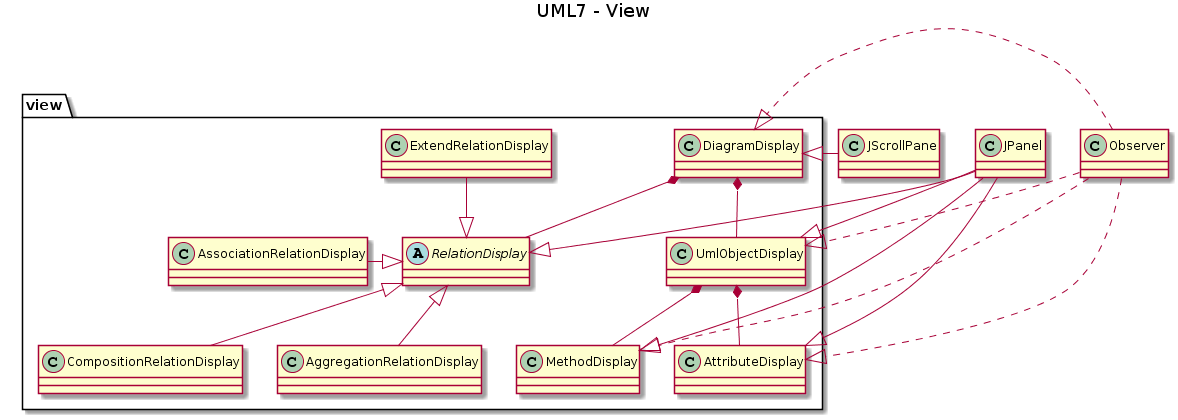

The diagram above was rendered by PlantUML. Its source (embedded in the PNG):
@startuml
title UML7 - View

package view {
    abstract RelationDisplay
    class CompositionRelationDisplay
    class AssociationRelationDisplay
    class AggregationRelationDisplay
    class AggregationRelationDisplay
    class UmlObjectDisplay
    class MethodDisplay
    class AttributeDisplay
    class ExtendRelationDisplay
    class DiagramDisplay
}
RelationDisplay <|-- CompositionRelationDisplay
RelationDisplay <|-left- AssociationRelationDisplay
RelationDisplay <|-down- AggregationRelationDisplay
RelationDisplay <|-up- ExtendRelationDisplay
DiagramDisplay *-- RelationDisplay
DiagramDisplay *-- UmlObjectDisplay
UmlObjectDisplay *-- MethodDisplay
UmlObjectDisplay *-- AttributeDisplay

AttributeDisplay <|.left. Observer
MethodDisplay <|.left. Observer
UmlObjectDisplay <|.left. Observer
DiagramDisplay <|.left. Observer
AttributeDisplay <|-up- JPanel
MethodDisplay <|-up- JPanel
UmlObjectDisplay <|-up- JPanel
RelationDisplay <|-up- JPanel

DiagramDisplay <|-right- JScrollPane
@enduml